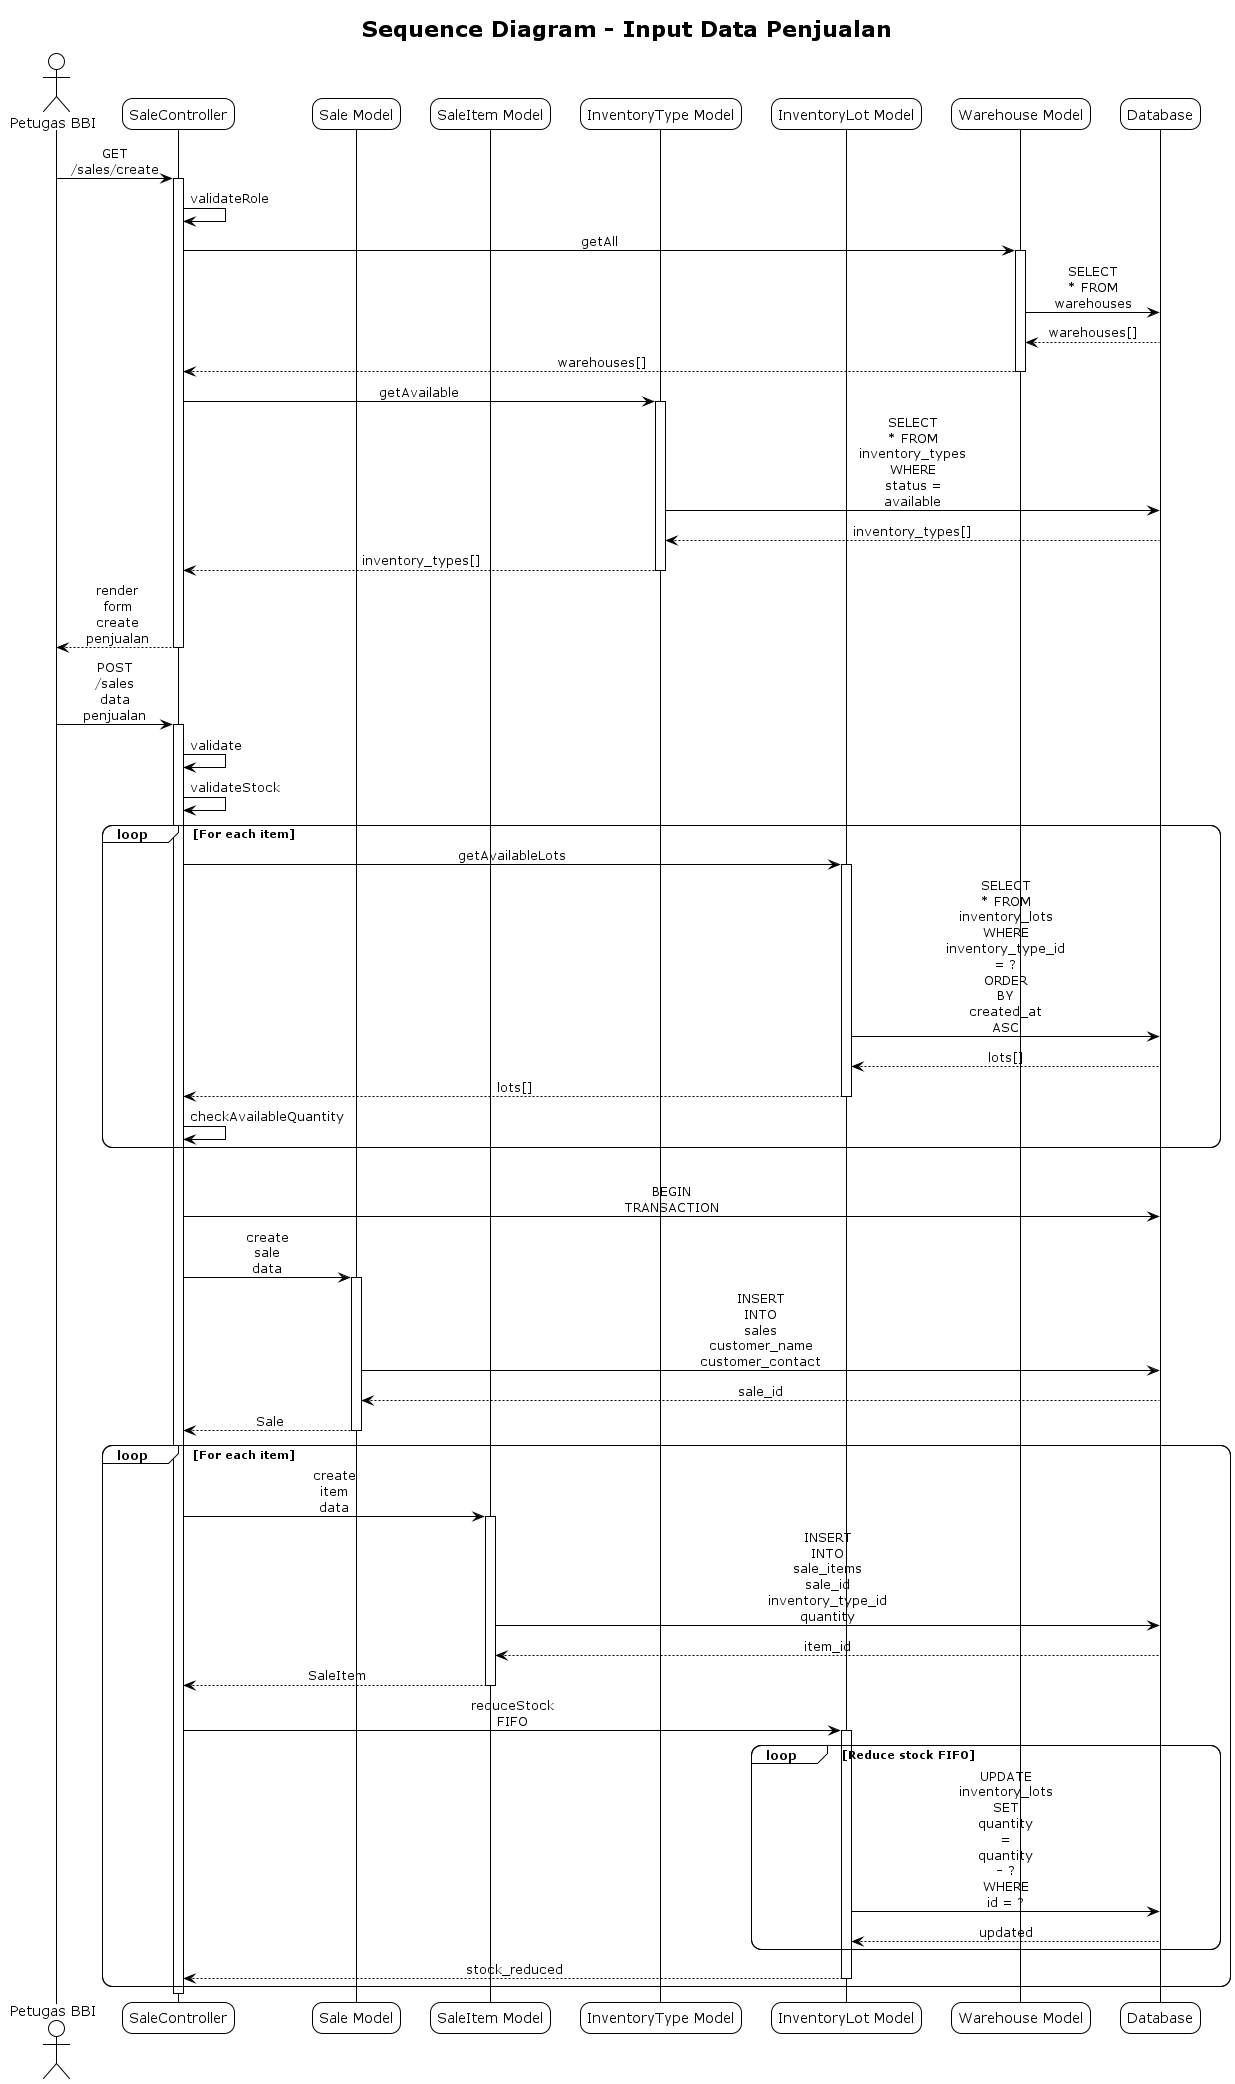

The diagram above was rendered by PlantUML. Its source (embedded in the PNG):
@startuml Sequence Diagram - Input Data Penjualan
!theme plain
skinparam sequenceMessageAlign center
skinparam roundcorner 20
skinparam maxmessagesize 60

title Sequence Diagram - Input Data Penjualan

actor "Petugas BBI" as User
participant "SaleController" as Controller
participant "Sale Model" as Sale
participant "SaleItem Model" as SaleItem
participant "InventoryType Model" as InvType
participant "InventoryLot Model" as Lot
participant "Warehouse Model" as Warehouse
participant "Database" as DB

User -> Controller: GET /sales/create
activate Controller
Controller -> Controller: validateRole
Controller -> Warehouse: getAll
activate Warehouse
Warehouse -> DB: SELECT * FROM warehouses
DB --> Warehouse: warehouses[]
Warehouse --> Controller: warehouses[]
deactivate Warehouse

Controller -> InvType: getAvailable
activate InvType
InvType -> DB: SELECT * FROM inventory_types WHERE status = available
DB --> InvType: inventory_types[]
InvType --> Controller: inventory_types[]
deactivate InvType

Controller --> User: render form create penjualan
deactivate Controller

User -> Controller: POST /sales data penjualan
activate Controller
Controller -> Controller: validate
Controller -> Controller: validateStock

loop For each item
    Controller -> Lot: getAvailableLots
    activate Lot
    Lot -> DB: SELECT * FROM inventory_lots WHERE inventory_type_id = ? ORDER BY created_at ASC
    DB --> Lot: lots[]
    Lot --> Controller: lots[]
    deactivate Lot
    
    Controller -> Controller: checkAvailableQuantity
end

alt All Items Valid
    Controller -> DB: BEGIN TRANSACTION
    
    Controller -> Sale: create sale data
    activate Sale
    Sale -> DB: INSERT INTO sales customer_name customer_contact
    DB --> Sale: sale_id
    Sale --> Controller: Sale
    deactivate Sale
    
    loop For each item
        Controller -> SaleItem: create item data
        activate SaleItem
        SaleItem -> DB: INSERT INTO sale_items sale_id inventory_type_id quantity
        DB --> SaleItem: item_id
        SaleItem --> Controller: SaleItem
        deactivate SaleItem
        
        Controller -> Lot: reduceStock FIFO
        activate Lot
        loop Reduce stock FIFO
            Lot -> DB: UPDATE inventory_lots SET quantity = quantity - ? WHERE id = ?
            DB --> Lot: updated
        end
        Lot --> Controller: stock_reduced
        deactivate Lot
    end
    
'     Controller -> DB: COMMIT TRANSACTION
'     Controller --> User: response success
' else Validation Failed
'     Controller -> DB: ROLLBACK TRANSACTION
'     Controller --> User: response error
' endif
deactivate Controller

@enduml